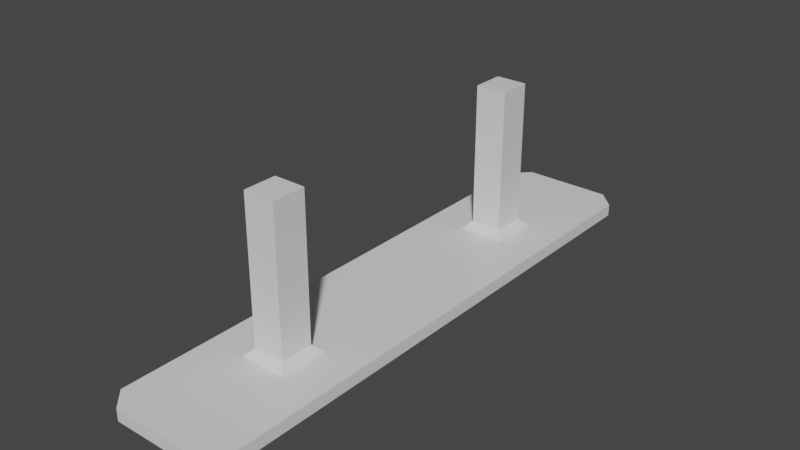 # Source: Lamp.blend  (saved by Blender 2.91.10; exported with 4.5.12 LTS)
import bpy
from mathutils import Matrix  # noqa: F401  (used for matrix-valued properties, if any)

bpy.ops.wm.read_factory_settings(use_empty=True)
scene = bpy.context.scene
scene.name = 'Scene'

# ---- collections
col_collection = bpy.data.collections.new('Collection'); scene.collection.children.link(col_collection)

# ---- materials (node trees are filled in below, after node groups)
mat_material = bpy.data.materials.new('Material')
mat_material.alpha_threshold = 0.0
mat_material.use_transparent_shadow = False
mat_material.line_color = (0.0, 0.0, 0.0, 1.0)

# ---- material node trees
mat_material.use_nodes = True; mat_material.node_tree.nodes.clear()
_N = mat_material.node_tree.nodes; _L = mat_material.node_tree.links
n0 = _N.new('ShaderNodeOutputMaterial'); n0.name = 'Material Output'; n0.location = (300, 300)
n1 = _N.new('ShaderNodeBsdfPrincipled'); n1.name = 'Principled BSDF'; n1.location = (10, 300)
n1.distribution = 'GGX'
n1.subsurface_method = 'BURLEY'
n1.inputs[2].default_value = 0.4
n1.inputs[3].default_value = 1.45
n1.inputs[27].default_value = (0.0, 0.0, 0.0, 1.0)
n1.inputs[28].default_value = 1.0
_L.new(n1.outputs[0], n0.inputs[0])
n0.is_active_output = True

# ---- world
world_world = bpy.data.worlds.new('World'); scene.world = world_world
world_world.use_nodes = True; world_world.node_tree.nodes.clear()
_N = world_world.node_tree.nodes; _L = world_world.node_tree.links
n0 = _N.new('ShaderNodeOutputWorld'); n0.name = 'World Output'; n0.location = (300, 300)
n1 = _N.new('ShaderNodeBackground'); n1.name = 'Background'; n1.location = (10, 300)
n1.inputs[0].default_value = (0.05088, 0.05088, 0.05088, 1.0)
_L.new(n1.outputs[0], n0.inputs[0])
n0.is_active_output = True
world_world.color = (0.05088, 0.05088, 0.05088)
world_world.use_sun_shadow = False
world_world.sun_shadow_jitter_overblur = 0.0

# ---- meshes
me_cube = bpy.data.meshes.new('Cube')
me_cube.from_pydata([(1.396, 5.844, -0.433), (1.057, 6.182, -0.433), (1.057, 5.844, -1.0), (1.057, 6.182, -0.6615), (1.396, 5.844, -0.6615), (1.057, -4.604, -0.433), (1.396, -4.265, -0.433), (1.396, -4.265, -0.6615), (1.057, -4.604, -0.6615), (1.057, -4.265, -1.0), (-0.6615, 6.182, -0.433), (-1.0, 5.844, -0.433), (-1.0, 5.844, -0.6615), (-0.6615, 6.182, -0.6615), (-0.6615, 5.844, -1.0), (-1.0, -4.265, -0.433), (-0.6615, -4.604, -0.433), (-0.6615, -4.265, -1.0), (-0.6615, -4.604, -0.6615), (-1.0, -4.265, -0.6615), (-0.6615, 0.7891, -1.0), (-1.0, 0.7891, -0.6615), (1.057, 0.7891, -1.0), (1.396, 0.7891, -0.6615), (1.396, 0.7891, -0.433), (-1.0, 0.7891, -0.433), (-1.0, 3.316, -0.6615), (1.057, 3.316, -1.0), (-0.6615, 3.316, -1.0), (1.396, 3.316, -0.6615), (1.396, 3.316, -0.433), (-1.0, 3.316, -0.433), (-0.6615, -1.738, -1.0), (1.396, -1.738, -0.6615), (1.396, -1.738, -0.433), (-1.0, -1.738, -0.433), (-1.0, -1.738, -0.6615), (1.057, -1.738, -1.0), (-0.6615, -3.002, -1.0), (1.396, -3.002, -0.6615), (1.396, -3.002, -0.433), (-1.0, -3.002, -0.433), (-1.0, -3.002, -0.6615), (1.057, -3.002, -1.0), (-1.0, 4.58, -0.6615), (1.057, 4.58, -1.0), (-0.6615, 4.58, -1.0), (1.396, 4.58, -0.6615), (1.396, 4.58, -0.433), (-1.0, 4.58, -0.433), (-0.6615, 3.948, -1.0), (1.396, 3.948, -0.6615), (1.396, 3.948, -0.433), (-1.0, 3.948, -0.433), (-1.0, 3.948, -0.6615), (1.057, 3.948, -1.0), (-1.0, -2.37, -0.6615), (1.057, -2.37, -1.0), (-0.6615, -2.37, -1.0), (1.396, -2.37, -0.6615), (1.396, -2.37, -0.433), (-1.0, -2.37, -0.433), (0.1978, 0.7891, -0.433), (0.1978, -3.002, -0.433), (0.1978, 4.58, -0.433), (0.7968, 0.7891, -0.433), (0.7968, 3.316, -0.433), (0.7968, -1.738, -0.433), (0.7968, -3.002, -0.433), (0.7968, 4.58, -0.433), (0.7968, 3.948, -0.433), (0.7968, -2.37, -0.433), (-0.4011, 0.7891, -0.433), (-0.4011, 3.316, -0.433), (-0.4011, -1.738, -0.433), (-0.4011, -3.002, -0.433), (-0.4011, 4.58, -0.433), (-0.4011, 3.948, -0.433), (-0.4011, -2.37, -0.433), (-0.1016, 0.7891, -0.433), (-0.1016, -3.002, -0.433), (-0.1016, 4.58, -0.433), (0.4973, 0.7891, -0.433), (0.4973, -3.002, -0.433), (0.4973, 4.58, -0.433), (-0.1016, 3.316, 2.432), (0.1978, 3.316, 2.432), (-0.1016, -1.738, 2.432), (0.1978, -1.738, 2.432), (-0.1016, 3.948, 2.432), (0.1978, 3.948, 2.432), (-0.1016, -2.37, 2.432), (0.1978, -2.37, 2.432), (0.4973, 3.316, 2.432), (0.4973, -1.738, 2.432), (0.4973, 3.948, 2.432), (0.4973, -2.37, 2.432), (-0.1016, 3.316, 0.9996), (0.1978, 3.316, 0.9996), (-0.1016, 3.948, 0.9996), (0.1978, 3.948, 0.9996), (0.4973, 3.316, 0.9996), (0.4973, 3.948, 0.9996), (-0.1016, 3.316, 0.2833), (0.1978, 3.948, 0.2833), (0.1978, 3.316, 0.2833), (-0.1016, 3.948, 0.2833), (0.4973, 3.316, 0.2833), (0.4973, 3.948, 0.2833), (-0.1016, 3.316, -0.07485), (0.1978, 3.948, -0.07485), (0.1978, 3.316, -0.07485), (-0.1016, 3.948, -0.07485), (0.4973, 3.316, -0.07485), (0.4973, 3.948, -0.07485), (-0.1016, -1.738, 0.9996), (0.1978, -1.738, 0.9996), (0.1978, -2.37, 0.9996), (-0.1016, -2.37, 0.9996), (0.4973, -1.738, 0.9996), (0.4973, -2.37, 0.9996), (0.1978, -1.738, 0.2833), (-0.1016, -2.37, 0.2833), (0.4973, -2.37, 0.2833), (-0.1016, -1.738, 0.2833), (0.1978, -2.37, 0.2833), (0.4973, -1.738, 0.2833), (0.1978, -1.738, -0.07485), (-0.1016, -2.37, -0.07485), (0.4973, -2.37, -0.07485), (-0.1016, -1.738, -0.07485), (0.1978, -2.37, -0.07485), (0.4973, -1.738, -0.07485), (0.1978, -1.738, -0.2539), (-0.1016, -2.37, -0.2539), (0.4973, -2.37, -0.2539), (-0.1016, -1.738, -0.2539), (0.1978, -2.37, -0.2539), (0.4973, -1.738, -0.2539), (-0.1016, 3.316, -0.2539), (0.1978, 3.948, -0.2539), (0.1978, 3.316, -0.2539), (-0.1016, 3.948, -0.2539), (0.4973, 3.316, -0.2539), (0.4973, 3.948, -0.2539), (0.1978, 3.17, -0.433), (0.1978, 3.316, -0.2866), (0.1978, -1.738, -0.2866), (0.1978, -1.592, -0.433), (0.1978, 3.948, -0.2866), (0.1978, 4.095, -0.433), (0.1978, -2.516, -0.433), (0.1978, -2.37, -0.2866), (-0.1016, 3.316, -0.2866), (-0.2481, 3.17, -0.433), (-0.2481, -1.592, -0.433), (-0.1016, -1.738, -0.2866), (-0.2481, 4.095, -0.433), (-0.1016, 3.948, -0.2866), (-0.1016, -2.37, -0.2866), (-0.2481, -2.516, -0.433), (0.6437, 3.17, -0.433), (0.4973, 3.316, -0.2866), (0.4973, -1.738, -0.2866), (0.6437, -1.592, -0.433), (0.4973, 3.948, -0.2866), (0.6437, 4.095, -0.433), (0.6437, -2.516, -0.433), (0.4973, -2.37, -0.2866), (0.1978, 5.844, -1.0), (0.1978, 6.182, -0.6615), (0.1978, -4.265, -1.0), (0.1978, -4.604, -0.6615), (0.1978, 6.182, -0.433), (0.1978, -4.604, -0.433), (0.1978, 0.7891, -1.0), (0.6275, 6.182, -0.6615), (0.6275, -4.265, -1.0), (0.6275, 6.182, -0.433), (0.6275, -4.604, -0.433), (0.6275, 5.844, -1.0), (0.6275, -4.604, -0.6615), (0.6275, 0.7891, -1.0), (-0.2318, 5.844, -1.0), (-0.2318, -4.604, -0.6615), (-0.2318, 0.7891, -1.0), (-0.2318, 6.182, -0.6615), (-0.2318, -4.265, -1.0), (-0.2318, 6.182, -0.433), (-0.2318, -4.604, -0.433), (-1.0, 5.212, -0.6615), (1.057, 5.212, -1.0), (-0.6615, 5.212, -1.0), (1.396, 5.212, -0.6615), (1.396, 5.212, -0.433), (-1.0, 5.212, -0.433), (-0.6615, -3.634, -1.0), (1.396, -3.634, -0.6615), (1.396, -3.634, -0.433), (-1.0, -3.634, -0.433), (-1.0, -3.634, -0.6615), (1.057, -3.634, -1.0), (-0.6615, -3.95, -1.0), (1.396, -3.95, -0.6615), (1.396, -3.95, -0.433), (-1.0, -3.95, -0.433), (0.1978, -3.95, -1.0), (0.6275, -3.95, -1.0), (-0.2318, -3.95, -1.0), (-1.0, -3.95, -0.6615), (1.057, -3.95, -1.0), (-1.0, 5.528, -0.6615), (1.057, 5.528, -1.0), (-0.6615, 5.528, -1.0), (1.396, 5.528, -0.6615), (1.396, 5.528, -0.433), (-1.0, 5.528, -0.433), (0.1978, 5.528, -1.0), (0.6275, 5.528, -1.0), (-0.2318, 5.528, -1.0), (0.8424, 6.182, -0.6615), (0.8424, -4.265, -1.0), (0.8424, 6.182, -0.433), (0.8424, -4.604, -0.433), (0.8424, 5.844, -1.0), (0.8424, -4.604, -0.6615), (0.8424, 0.7891, -1.0), (0.8424, 3.316, -1.0), (0.8424, -1.738, -1.0), (0.8424, -3.002, -1.0), (0.8424, 4.58, -1.0), (0.8424, 3.948, -1.0), (0.8424, -2.37, -1.0), (0.8424, 5.212, -1.0), (0.8424, -3.634, -1.0), (0.8424, -3.95, -1.0), (0.8424, 5.528, -1.0), (-0.4467, 5.844, -1.0), (-0.4467, -4.604, -0.6615), (-0.4467, 0.7891, -1.0), (-0.4467, 3.316, -1.0), (-0.4467, -1.738, -1.0), (-0.4467, -3.002, -1.0), (-0.4467, 4.58, -1.0), (-0.4467, 3.948, -1.0), (-0.4467, -2.37, -1.0), (-0.4467, 6.182, -0.6615), (-0.4467, -4.265, -1.0), (-0.4467, 6.182, -0.433), (-0.4467, -4.604, -0.433), (-0.4467, 5.212, -1.0), (-0.4467, -3.634, -1.0), (-0.4467, -3.95, -1.0), (-0.4467, 5.528, -1.0), (-1.0, -0.4745, -0.6615), (1.057, -0.4745, -1.0), (-0.6615, -0.4745, -1.0), (1.396, -0.4745, -0.6615), (1.396, -0.4745, -0.433), (-1.0, -0.4745, -0.433), (0.7968, -0.4745, -0.433), (-0.4011, -0.4745, -0.433), (0.1978, -0.4013, -0.433), (-0.1748, -0.4013, -0.433), (0.5705, -0.4013, -0.433), (0.8424, -0.4745, -1.0), (-0.4467, -0.4745, -1.0), (-0.6615, 2.053, -1.0), (1.396, 2.053, -0.6615), (1.396, 2.053, -0.433), (-1.0, 2.053, -0.433), (-1.0, 2.053, -0.6615), (1.057, 2.053, -1.0), (0.7968, 2.053, -0.433), (-0.4011, 2.053, -0.433), (0.1978, 1.98, -0.433), (-0.1748, 1.98, -0.433), (0.5705, 1.98, -0.433), (0.8424, 2.053, -1.0), (-0.4467, 2.053, -1.0), (-0.6615, 1.421, -1.0), (1.396, 1.421, -0.6615), (1.396, 1.421, -0.433), (-1.0, 1.421, -0.433), (0.7968, 1.421, -0.433), (-0.4011, 1.421, -0.433), (-0.1382, 1.384, -0.433), (0.8424, 1.421, -1.0), (-0.4467, 1.421, -1.0), (-1.0, 1.421, -0.6615), (1.057, 1.421, -1.0), (0.1978, 1.384, -0.433), (0.5339, 1.384, -0.433), (-1.0, 0.1573, -0.6615), (1.057, 0.1573, -1.0), (0.1978, 0.1939, -0.433), (0.5339, 0.1939, -0.433), (-0.6615, 0.1573, -1.0), (1.396, 0.1573, -0.6615), (1.396, 0.1573, -0.433), (-1.0, 0.1573, -0.433), (0.7968, 0.1573, -0.433), (-0.4011, 0.1573, -0.433), (-0.1382, 0.1939, -0.433), (0.1978, 0.1573, -1.0), (0.6275, 0.1573, -1.0), (-0.2318, 0.1573, -1.0), (0.8424, 0.1573, -1.0), (-0.4467, 0.1573, -1.0), (-1.0, 0.4732, -0.6615), (1.057, 0.4732, -1.0), (0.1978, 0.4915, -0.433), (0.5156, 0.4915, -0.433), (-0.6615, 0.4732, -1.0), (1.396, 0.4732, -0.6615), (1.396, 0.4732, -0.433), (-1.0, 0.4732, -0.433), (0.7968, 0.4732, -0.433), (-0.4011, 0.4732, -0.433), (-0.1199, 0.4915, -0.433), (0.1978, 0.4732, -1.0), (0.6275, 0.4732, -1.0), (-0.2318, 0.4732, -1.0), (0.8424, 0.4732, -1.0), (-0.4467, 0.4732, -1.0), (-0.6615, 1.105, -1.0), (1.396, 1.105, -0.6615), (1.396, 1.105, -0.433), (-1.0, 1.105, -0.433), (0.7968, 1.105, -0.433), (-0.4011, 1.105, -0.433), (-0.1199, 1.087, -0.433), (0.8424, 1.105, -1.0), (-0.4467, 1.105, -1.0), (-1.0, 1.105, -0.6615), (1.057, 1.105, -1.0), (0.1978, 1.087, -0.433), (0.5156, 1.087, -0.433), (0.6275, 0.7891, -0.8388), (0.1978, 0.7891, -0.8388), (0.6275, 3.316, -0.8388), (0.1978, 3.316, -0.8388), (0.6275, -1.738, -0.8388), (0.1978, -1.738, -0.8388), (0.6275, -3.002, -0.8388), (0.1978, -3.002, -0.8388), (0.6275, 4.58, -0.8388), (0.1978, 4.58, -0.8388), (0.6275, 3.948, -0.8388), (0.1978, 3.948, -0.8388), (0.6275, -2.37, -0.8388), (0.1978, -2.37, -0.8388), (0.1978, 5.212, -0.8388), (0.1978, -0.4745, -0.8388), (0.1978, 1.105, -0.8388), (0.8424, 0.7891, -0.8388), (0.8424, 3.316, -0.8388), (0.8424, -1.738, -0.8388), (0.8424, -3.002, -0.8388), (0.8424, 4.58, -0.8388), (0.8424, 3.948, -0.8388), (0.8424, -2.37, -0.8388), (0.6275, 5.212, -0.8388), (0.6275, -0.4745, -0.8388), (0.6275, 1.105, -0.8388), (-0.2318, 0.7891, -0.8388), (-0.2318, 3.316, -0.8388), (-0.2318, -1.738, -0.8388), (-0.2318, -3.002, -0.8388), (-0.2318, 4.58, -0.8388), (-0.2318, 3.948, -0.8388), (-0.2318, -2.37, -0.8388), (-0.2318, 1.105, -0.8388), (-0.2318, -0.4745, -0.8388), (-0.2318, 5.212, -0.8388), (0.1978, 5.528, -0.8388), (0.6275, 5.528, -0.8388), (-0.2318, 5.528, -0.8388), (0.8424, 5.212, -0.8388), (0.1978, -3.634, -0.8388), (0.6275, -3.634, -0.8388), (-0.2318, -3.634, -0.8388), (0.8424, -3.634, -0.8388), (0.1978, -3.95, -0.8388), (0.6275, -3.95, -0.8388), (-0.2318, -3.95, -0.8388), (0.8424, -3.95, -0.8388), (0.8424, 5.528, -0.8388), (0.8424, -0.4745, -0.8388), (0.8424, 1.105, -0.8388), (-0.4467, 0.7891, -0.8388), (-0.4467, 3.316, -0.8388), (-0.4467, -1.738, -0.8388), (-0.4467, -3.002, -0.8388), (-0.4467, 4.58, -0.8388), (-0.4467, 3.948, -0.8388), (-0.4467, -2.37, -0.8388), (-0.4467, 5.212, -0.8388), (-0.4467, -3.634, -0.8388), (-0.4467, -3.95, -0.8388), (-0.4467, 5.528, -0.8388), (-0.4467, -0.4745, -0.8388), (-0.4467, 1.105, -0.8388), (0.1978, 0.1573, -0.8388), (0.6275, 0.1573, -0.8388), (-0.2318, 0.1573, -0.8388), (0.8424, 0.1573, -0.8388), (-0.4467, 0.1573, -0.8388), (0.1978, 2.053, -0.8388), (0.6275, 2.053, -0.8388), (-0.2318, 2.053, -0.8388), (0.8424, 2.053, -0.8388), (-0.4467, 2.053, -0.8388), (0.1978, 1.421, -0.8388), (0.6275, 1.421, -0.8388), (-0.2318, 1.421, -0.8388), (0.8424, 1.421, -0.8388), (-0.4467, 1.421, -0.8388)], [], [(235, 210, 9, 221), (211, 216, 11, 12), (238, 249, 16, 18), (204, 205, 15, 16, 249, 189, 174, 179, 223, 5, 6), (203, 204, 6, 7), (2, 3, 4), (7, 8, 9), (12, 13, 14), (17, 18, 19), (202, 17, 19, 209), (237, 14, 13, 246), (0, 4, 3, 1), (18, 16, 15, 19), (5, 8, 7, 6), (10, 13, 12, 11), (221, 9, 8, 225), (212, 2, 4, 214), (220, 222, 1, 3), (310, 22, 23, 314), (325, 20, 21, 334), (326, 327, 24, 23), (330, 328, 25, 72), (309, 316, 25, 21), (332, 335, 22, 226), (231, 55, 27, 227), (77, 53, 31, 73), (51, 52, 30, 29), (50, 28, 26, 54), (272, 27, 29, 268), (271, 270, 31, 26), (56, 61, 35, 36), (57, 37, 33, 59), (256, 32, 36, 254), (257, 258, 34, 33), (261, 259, 35, 74), (265, 255, 37, 228), (201, 43, 39, 197), (200, 199, 41, 42), (58, 38, 42, 56), (59, 60, 40, 39), (78, 61, 41, 75), (232, 57, 43, 229), (192, 46, 44, 190), (193, 194, 48, 47), (194, 195, 49, 76, 81, 64, 84, 69, 48), (233, 191, 45, 230), (55, 45, 47, 51), (54, 53, 49, 44), (26, 31, 53, 54), (27, 55, 51, 29), (46, 50, 54, 44), (47, 48, 52, 51), (76, 49, 53, 77), (230, 45, 55, 231), (228, 37, 57, 232), (74, 35, 61, 78), (33, 34, 60, 59), (32, 58, 56, 36), (43, 57, 59, 39), (42, 41, 61, 56), (116, 115, 87, 88), (165, 149, 140, 144), (152, 168, 135, 137), (163, 147, 133, 138), (98, 101, 93, 86), (146, 162, 143, 141), (327, 329, 65, 24), (52, 70, 66, 30), (258, 260, 67, 34), (60, 71, 68, 40), (48, 69, 70, 52), (34, 67, 71, 60), (81, 76, 77, 157), (160, 78, 75, 80), (70, 166, 161, 66), (156, 159, 134, 136), (263, 261, 74, 155), (157, 77, 73, 154), (337, 336, 62, 82), (100, 99, 89, 90), (264, 262, 148, 164), (167, 151, 63, 83), (84, 64, 150, 166), (97, 98, 86, 85), (162, 165, 144, 143), (329, 337, 82, 65), (69, 84, 166, 70), (71, 167, 83, 68), (168, 163, 138, 135), (94, 88, 92, 96), (95, 90, 86, 93), (90, 89, 85, 86), (88, 87, 91, 92), (101, 102, 95, 93), (102, 100, 90, 95), (118, 117, 92, 91), (120, 119, 94, 96), (99, 97, 85, 89), (119, 116, 88, 94), (115, 118, 91, 87), (117, 120, 96, 92), (106, 103, 97, 99), (108, 104, 100, 102), (107, 108, 102, 101), (103, 105, 98, 97), (104, 106, 99, 100), (105, 107, 101, 98), (111, 113, 107, 105), (110, 112, 106, 104), (109, 111, 105, 103), (113, 114, 108, 107), (114, 110, 104, 108), (112, 109, 103, 106), (142, 139, 109, 112), (144, 140, 110, 114), (143, 144, 114, 113), (139, 141, 111, 109), (140, 142, 112, 110), (141, 143, 113, 111), (125, 123, 120, 117), (124, 122, 118, 115), (126, 121, 116, 119), (123, 126, 119, 120), (122, 125, 117, 118), (121, 124, 115, 116), (127, 130, 124, 121), (128, 131, 125, 122), (129, 132, 126, 123), (132, 127, 121, 126), (130, 128, 122, 124), (131, 129, 123, 125), (137, 135, 129, 131), (136, 134, 128, 130), (138, 133, 127, 132), (135, 138, 132, 129), (134, 137, 131, 128), (133, 136, 130, 127), (262, 263, 155, 148), (151, 160, 80, 63), (260, 264, 164, 67), (149, 158, 142, 140), (155, 74, 78, 160), (158, 153, 139, 142), (147, 156, 136, 133), (64, 81, 157, 150), (336, 331, 79, 62), (67, 164, 167, 71), (159, 152, 137, 134), (331, 330, 72, 79), (154, 145, 146, 153), (156, 147, 148, 155), (158, 149, 150, 157), (160, 151, 152, 159), (157, 154, 153, 158), (155, 160, 159, 156), (145, 161, 162, 146), (147, 163, 164, 148), (149, 165, 166, 150), (151, 167, 168, 152), (165, 162, 161, 166), (163, 168, 167, 164), (153, 146, 141, 139), (186, 188, 173, 170), (187, 171, 172, 184), (180, 169, 170, 176), (181, 179, 174, 172), (208, 206, 171, 187), (225, 223, 179, 181), (224, 180, 176, 220), (242, 245, 396, 393), (207, 206, 383, 384), (170, 173, 178, 176), (171, 177, 181, 172), (206, 207, 177, 171), (252, 208, 187, 247), (247, 187, 184, 238), (246, 248, 188, 186), (243, 250, 397, 394), (305, 307, 406, 404), (332, 226, 355, 389), (244, 243, 394, 395), (308, 306, 405, 407), (231, 227, 356, 360), (266, 308, 407, 401), (169, 183, 186, 170), (172, 174, 189, 184), (245, 241, 392, 396), (304, 305, 404, 403), (265, 228, 357, 388), (236, 212, 191, 233), (215, 216, 195, 194), (214, 215, 194, 193), (213, 192, 190, 211), (45, 191, 193, 47), (44, 49, 195, 190), (307, 265, 388, 406), (250, 253, 400, 397), (306, 304, 403, 405), (209, 205, 199, 200), (210, 201, 197, 203), (38, 196, 200, 42), (39, 40, 198, 197), (40, 68, 83, 63, 80, 75, 41, 199, 198), (229, 43, 201, 234), (9, 210, 203, 7), (19, 15, 205, 209), (232, 229, 358, 361), (175, 185, 365, 339), (251, 242, 393, 398), (196, 202, 209, 200), (197, 198, 204, 203), (198, 199, 205, 204), (234, 201, 210, 235), (14, 213, 211, 12), (4, 0, 215, 214), (0, 1, 222, 178, 173, 188, 248, 10, 11, 216, 215), (224, 2, 212, 236), (183, 169, 217, 219), (169, 180, 218, 217), (237, 183, 219, 253), (191, 212, 214, 193), (190, 195, 216, 211), (180, 224, 236, 218), (233, 230, 359, 378), (252, 251, 398, 399), (230, 231, 360, 359), (2, 224, 220, 3), (8, 5, 223, 225), (228, 232, 361, 357), (217, 218, 376, 375), (333, 288, 417, 402), (253, 219, 377, 400), (219, 217, 375, 377), (185, 239, 390, 365), (287, 332, 389, 416), (176, 178, 222, 220), (177, 221, 225, 181), (207, 235, 221, 177), (14, 237, 253, 213), (196, 251, 252, 202), (38, 242, 251, 196), (213, 253, 250, 192), (32, 241, 245, 58), (46, 243, 244, 50), (192, 250, 243, 46), (58, 245, 242, 38), (256, 266, 241, 32), (50, 244, 240, 28), (325, 333, 239, 20), (13, 10, 248, 246), (17, 247, 238, 18), (202, 252, 247, 17), (183, 237, 246, 186), (184, 189, 249, 238), (297, 308, 266, 256), (235, 207, 384, 386), (208, 252, 399, 385), (218, 236, 387, 376), (288, 279, 412, 417), (301, 296, 264, 260), (295, 303, 263, 262), (296, 295, 262, 264), (303, 302, 261, 263), (299, 301, 260, 258), (307, 294, 255, 265), (302, 300, 259, 261), (298, 299, 258, 257), (297, 256, 254, 293), (36, 35, 259, 254), (37, 255, 257, 33), (28, 240, 279, 267), (236, 233, 378, 387), (182, 175, 339, 338), (239, 333, 402, 390), (278, 287, 416, 411), (154, 73, 274, 276), (145, 154, 276, 275), (66, 161, 277, 273), (161, 145, 275, 277), (30, 66, 273, 269), (289, 283, 270, 271), (290, 272, 268, 281), (227, 27, 272, 278), (73, 31, 270, 274), (29, 30, 269, 268), (28, 267, 271, 26), (335, 290, 281, 326), (334, 328, 283, 289), (267, 279, 288, 280), (279, 240, 391, 412), (229, 234, 382, 358), (240, 244, 395, 391), (227, 278, 411, 356), (276, 274, 285, 286), (275, 276, 286, 291), (273, 277, 292, 284), (277, 275, 291, 292), (269, 273, 284, 282), (278, 272, 290, 287), (274, 270, 283, 285), (268, 269, 282, 281), (267, 280, 289, 271), (313, 297, 293, 309), (314, 315, 299, 298), (318, 316, 300, 302), (323, 310, 294, 307), (315, 317, 301, 299), (319, 318, 302, 303), (312, 311, 295, 296), (311, 319, 303, 295), (317, 312, 296, 301), (322, 320, 304, 306), (320, 321, 305, 304), (324, 322, 306, 308), (321, 323, 307, 305), (313, 324, 308, 297), (254, 259, 300, 293), (255, 294, 298, 257), (20, 239, 324, 313), (182, 226, 323, 321), (239, 185, 322, 324), (175, 182, 321, 320), (185, 175, 320, 322), (65, 82, 312, 317), (62, 79, 319, 311), (82, 62, 311, 312), (79, 72, 318, 319), (24, 65, 317, 315), (226, 22, 310, 323), (72, 25, 316, 318), (23, 24, 315, 314), (20, 313, 309, 21), (293, 300, 316, 309), (294, 310, 314, 298), (21, 25, 328, 334), (22, 335, 326, 23), (280, 288, 333, 325), (226, 182, 338, 355), (234, 235, 386, 382), (241, 266, 401, 392), (206, 208, 385, 383), (286, 285, 330, 331), (291, 286, 331, 336), (284, 292, 337, 329), (292, 291, 336, 337), (282, 284, 329, 327), (287, 290, 335, 332), (285, 283, 328, 330), (281, 282, 327, 326), (280, 325, 334, 289), (367, 343, 351, 371), (369, 347, 349, 370), (374, 352, 347, 369), (371, 351, 345, 368), (373, 353, 343, 367), (370, 349, 341, 366), (372, 354, 339, 365), (343, 342, 350, 351), (347, 346, 348, 349), (352, 362, 346, 347), (351, 350, 344, 345), (353, 363, 342, 343), (349, 348, 340, 341), (354, 364, 338, 339), (402, 372, 365, 390), (395, 370, 366, 391), (401, 373, 367, 392), (396, 371, 368, 393), (397, 374, 369, 394), (394, 369, 370, 395), (392, 367, 371, 396), (400, 377, 374, 397), (375, 376, 362, 352), (377, 375, 352, 374), (393, 368, 381, 398), (345, 344, 380, 379), (368, 345, 379, 381), (398, 381, 385, 399), (379, 380, 384, 383), (381, 379, 383, 385), (380, 382, 386, 384), (344, 358, 382, 380), (376, 387, 378, 362), (342, 357, 361, 350), (346, 359, 360, 348), (362, 378, 359, 346), (350, 361, 358, 344), (363, 388, 357, 342), (348, 360, 356, 340), (364, 389, 355, 338), (404, 406, 388, 363), (407, 405, 373, 401), (403, 404, 363, 353), (405, 403, 353, 373), (340, 356, 411, 409), (391, 366, 410, 412), (341, 340, 409, 408), (366, 341, 408, 410), (409, 411, 416, 414), (412, 410, 415, 417), (408, 409, 414, 413), (410, 408, 413, 415), (414, 416, 389, 364), (417, 415, 372, 402), (413, 414, 364, 354), (415, 413, 354, 372)])
_uv = me_cube.uv_layers.new(name='UVMap')
_uv.uv.foreach_set('vector', [0.3173, 0.7348, 0.3397, 0.7348, 0.3397, 0.7422, 0.3173, 0.7422, 0.5242, 0.2348, 0.625, 0.2348, 0.625, 0.2422, 0.5242, 0.2422, 0.5242, 0.9423, 0.625, 0.9423, 0.625, 0.9647, 0.5242, 0.9647, 0.625, 0.7348, 0.875, 0.7348, 0.875, 0.7422, 0.8397, 0.75, 0.8173, 0.75, 0.7948, 0.75, 0.75, 0.75, 0.7052, 0.75, 0.6827, 0.75, 0.6603, 0.75, 0.625, 0.7422, 0.5242, 0.7348, 0.625, 0.7348, 0.625, 0.7422, 0.5242, 0.7422, 0.375, 0.4647, 0.375, 0.4647, 0.5242, 0.5, 0.5242, 0.75, 0.375, 0.7853, 0.375, 0.7853, 0.5242, 0.2422, 0.5242, 0.25, 0.375, 0.2422, 0.375, 0.007845, 0.5242, 0.0, 0.375, 0.007845, 0.1603, 0.7348, 0.1603, 0.7422, 0.125, 0.7422, 0.125, 0.7348, 0.1827, 0.5078, 0.1603, 0.5078, 0.1603, 0.5, 0.1827, 0.5, 0.625, 0.5078, 0.5242, 0.5078, 0.5242, 0.4647, 0.625, 0.4647, 0.5242, 0.0, 0.625, 0.0, 0.625, 0.007845, 0.5242, 0.007845, 0.625, 0.7853, 0.5242, 0.7853, 0.5242, 0.7422, 0.625, 0.7422, 0.625, 0.2853, 0.5242, 0.2853, 0.5242, 0.2422, 0.625, 0.2422, 0.3173, 0.7422, 0.3397, 0.7422, 0.3397, 0.75, 0.3173, 0.75, 0.3397, 0.5152, 0.3397, 0.5078, 0.5242, 0.5078, 0.5242, 0.5152, 0.5242, 0.4423, 0.625, 0.4423, 0.625, 0.4647, 0.5242, 0.4647, 0.3397, 0.6323, 0.3397, 0.625, 0.5242, 0.625, 0.5242, 0.6323, 0.1603, 0.6177, 0.1603, 0.625, 0.125, 0.625, 0.125, 0.6177, 0.5242, 0.6177, 0.625, 0.6177, 0.625, 0.625, 0.5242, 0.625, 0.8125, 0.6177, 0.875, 0.6177, 0.875, 0.625, 0.8125, 0.625, 0.5242, 0.1177, 0.625, 0.1177, 0.625, 0.125, 0.5242, 0.125, 0.3173, 0.6177, 0.3397, 0.6177, 0.3397, 0.625, 0.3173, 0.625, 0.3173, 0.5518, 0.3397, 0.5518, 0.3397, 0.5664, 0.3173, 0.5664, 0.8125, 0.5518, 0.875, 0.5518, 0.875, 0.5664, 0.8125, 0.5664, 0.5242, 0.5518, 0.625, 0.5518, 0.625, 0.5664, 0.5242, 0.5664, 0.1603, 0.5518, 0.1603, 0.5664, 0.125, 0.5664, 0.125, 0.5518, 0.3397, 0.5957, 0.3397, 0.5664, 0.5242, 0.5664, 0.5242, 0.5957, 0.5242, 0.1543, 0.625, 0.1543, 0.625, 0.1836, 0.5242, 0.1836, 0.5242, 0.05178, 0.625, 0.05178, 0.625, 0.06642, 0.5242, 0.06642, 0.3397, 0.6982, 0.3397, 0.6836, 0.5242, 0.6836, 0.5242, 0.6982, 0.1603, 0.6543, 0.1603, 0.6836, 0.125, 0.6836, 0.125, 0.6543, 0.5242, 0.6543, 0.625, 0.6543, 0.625, 0.6836, 0.5242, 0.6836, 0.8125, 0.6543, 0.875, 0.6543, 0.875, 0.6836, 0.8125, 0.6836, 0.3173, 0.6543, 0.3397, 0.6543, 0.3397, 0.6836, 0.3173, 0.6836, 0.3397, 0.7275, 0.3397, 0.7129, 0.5242, 0.7129, 0.5242, 0.7275, 0.5242, 0.02249, 0.625, 0.02249, 0.625, 0.03713, 0.5242, 0.03713, 0.1603, 0.6982, 0.1603, 0.7129, 0.125, 0.7129, 0.125, 0.6982, 0.5242, 0.6982, 0.625, 0.6982, 0.625, 0.7129, 0.5242, 0.7129, 0.8125, 0.6982, 0.875, 0.6982, 0.875, 0.7129, 0.8125, 0.7129, 0.3173, 0.6982, 0.3397, 0.6982, 0.3397, 0.7129, 0.3173, 0.7129, 0.1603, 0.5225, 0.1603, 0.5371, 0.125, 0.5371, 0.125, 0.5225, 0.5242, 0.5225, 0.625, 0.5225, 0.625, 0.5371, 0.5242, 0.5371, 0.625, 0.5225, 0.875, 0.5225, 0.875, 0.5371, 0.8125, 0.5371, 0.7813, 0.5371, 0.75, 0.5371, 0.7188, 0.5371, 0.6875, 0.5371, 0.625, 0.5371, 0.3173, 0.5225, 0.3397, 0.5225, 0.3397, 0.5371, 0.3173, 0.5371, 0.3397, 0.5518, 0.3397, 0.5371, 0.5242, 0.5371, 0.5242, 0.5518, 0.5242, 0.1982, 0.625, 0.1982, 0.625, 0.2129, 0.5242, 0.2129, 0.5242, 0.1836, 0.625, 0.1836, 0.625, 0.1982, 0.5242, 0.1982, 0.3397, 0.5664, 0.3397, 0.5518, 0.5242, 0.5518, 0.5242, 0.5664, 0.1603, 0.5371, 0.1603, 0.5518, 0.125, 0.5518, 0.125, 0.5371, 0.5242, 0.5371, 0.625, 0.5371, 0.625, 0.5518, 0.5242, 0.5518, 0.8125, 0.5371, 0.875, 0.5371, 0.875, 0.5518, 0.8125, 0.5518, 0.3173, 0.5371, 0.3397, 0.5371, 0.3397, 0.5518, 0.3173, 0.5518, 0.3173, 0.6836, 0.3397, 0.6836, 0.3397, 0.6982, 0.3173, 0.6982, 0.8125, 0.6836, 0.875, 0.6836, 0.875, 0.6982, 0.8125, 0.6982, 0.5242, 0.6836, 0.625, 0.6836, 0.625, 0.6982, 0.5242, 0.6982, 0.1603, 0.6836, 0.1603, 0.6982, 0.125, 0.6982, 0.125, 0.6836, 0.3397, 0.7129, 0.3397, 0.6982, 0.5242, 0.6982, 0.5242, 0.7129, 0.5242, 0.03713, 0.625, 0.03713, 0.625, 0.05178, 0.5242, 0.05178, 0.75, 0.6836, 0.7812, 0.6836, 0.7812, 0.6836, 0.75, 0.6836, 0.7188, 0.5518, 0.75, 0.5518, 0.75, 0.5518, 0.7188, 0.5518, 0.75, 0.6982, 0.7188, 0.6982, 0.7188, 0.6982, 0.75, 0.6982, 0.7188, 0.6836, 0.75, 0.6836, 0.75, 0.6836, 0.7188, 0.6836, 0.75, 0.5664, 0.7188, 0.5664, 0.7188, 0.5664, 0.75, 0.5664, 0.75, 0.5664, 0.7188, 0.5664, 0.7188, 0.5664, 0.75, 0.5664, 0.625, 0.6177, 0.6875, 0.6177, 0.6875, 0.625, 0.625, 0.625, 0.625, 0.5518, 0.6875, 0.5518, 0.6875, 0.5664, 0.625, 0.5664, 0.625, 0.6543, 0.6875, 0.6543, 0.6875, 0.6836, 0.625, 0.6836, 0.625, 0.6982, 0.6875, 0.6982, 0.6875, 0.7129, 0.625, 0.7129, 0.625, 0.5371, 0.6875, 0.5371, 0.6875, 0.5518, 0.625, 0.5518, 0.625, 0.6836, 0.6875, 0.6836, 0.6875, 0.6982, 0.625, 0.6982, 0.7813, 0.5371, 0.8125, 0.5371, 0.8125, 0.5518, 0.7965, 0.5484, 0.7965, 0.7016, 0.8125, 0.6982, 0.8125, 0.7129, 0.7813, 0.7129, 0.6875, 0.5518, 0.7035, 0.5484, 0.7035, 0.5698, 0.6875, 0.5664, 0.7812, 0.6836, 0.7812, 0.6982, 0.7812, 0.6982, 0.7812, 0.6836, 0.7889, 0.6526, 0.8125, 0.6543, 0.8125, 0.6836, 0.7965, 0.6802, 0.7965, 0.5484, 0.8125, 0.5518, 0.8125, 0.5664, 0.7965, 0.5698, 0.7168, 0.6181, 0.75, 0.6181, 0.75, 0.625, 0.7188, 0.625, 0.75, 0.5518, 0.7812, 0.5518, 0.7812, 0.5518, 0.75, 0.5518, 0.7111, 0.6526, 0.75, 0.6526, 0.75, 0.6802, 0.7035, 0.6802, 0.7035, 0.7016, 0.75, 0.7016, 0.75, 0.7129, 0.7188, 0.7129, 0.7188, 0.5371, 0.75, 0.5371, 0.75, 0.5484, 0.7035, 0.5484, 0.7812, 0.5664, 0.75, 0.5664, 0.75, 0.5664, 0.7812, 0.5664, 0.7188, 0.5664, 0.7188, 0.5518, 0.7188, 0.5518, 0.7188, 0.5664, 0.6875, 0.6177, 0.7168, 0.6181, 0.7188, 0.625, 0.6875, 0.625, 0.6875, 0.5371, 0.7188, 0.5371, 0.7035, 0.5484, 0.6875, 0.5518, 0.6875, 0.6982, 0.7035, 0.7016, 0.7188, 0.7129, 0.6875, 0.7129, 0.7188, 0.6982, 0.7188, 0.6836, 0.7188, 0.6836, 0.7188, 0.6982, 0.7188, 0.6836, 0.75, 0.6836, 0.75, 0.6982, 0.7188, 0.6982, 0.7188, 0.5518, 0.75, 0.5518, 0.75, 0.5664, 0.7188, 0.5664, 0.75, 0.5518, 0.7812, 0.5518, 0.7812, 0.5664, 0.75, 0.5664, 0.75, 0.6836, 0.7812, 0.6836, 0.7812, 0.6982, 0.75, 0.6982, 0.7188, 0.5664, 0.7188, 0.5518, 0.7188, 0.5518, 0.7188, 0.5664, 0.7188, 0.5518, 0.75, 0.5518, 0.75, 0.5518, 0.7188, 0.5518, 0.7812, 0.6982, 0.75, 0.6982, 0.75, 0.6982, 0.7812, 0.6982, 0.7188, 0.6982, 0.7188, 0.6836, 0.7188, 0.6836, 0.7188, 0.6982, 0.7812, 0.5518, 0.7812, 0.5664, 0.7812, 0.5664, 0.7812, 0.5518, 0.7188, 0.6836, 0.75, 0.6836, 0.75, 0.6836, 0.7188, 0.6836, 0.7812, 0.6836, 0.7812, 0.6982, 0.7812, 0.6982, 0.7812, 0.6836, 0.75, 0.6982, 0.7188, 0.6982, 0.7188, 0.6982, 0.75, 0.6982, 0.7812, 0.5518, 0.7812, 0.5664, 0.7812, 0.5664, 0.7812, 0.5518, 0.7187, 0.5518, 0.75, 0.5518, 0.75, 0.5518, 0.7188, 0.5518, 0.7188, 0.5664, 0.7187, 0.5518, 0.7188, 0.5518, 0.7188, 0.5664, 0.7812, 0.5664, 0.75, 0.5664, 0.75, 0.5664, 0.7812, 0.5664, 0.75, 0.5518, 0.7812, 0.5518, 0.7812, 0.5518, 0.75, 0.5518, 0.75, 0.5664, 0.7188, 0.5664, 0.7188, 0.5664, 0.75, 0.5664, 0.75, 0.5664, 0.7188, 0.5664, 0.7188, 0.5664, 0.75, 0.5664, 0.75, 0.5518, 0.7813, 0.5518, 0.7812, 0.5518, 0.75, 0.5518, 0.7813, 0.5664, 0.75, 0.5664, 0.75, 0.5664, 0.7812, 0.5664, 0.7188, 0.5664, 0.7188, 0.5518, 0.7187, 0.5518, 0.7188, 0.5664, 0.7188, 0.5518, 0.75, 0.5518, 0.75, 0.5518, 0.7187, 0.5518, 0.7813, 0.5518, 0.7813, 0.5664, 0.7812, 0.5664, 0.7812, 0.5518, 0.7812, 0.5518, 0.7812, 0.5664, 0.7813, 0.5664, 0.7813, 0.5518, 0.7188, 0.5518, 0.75, 0.5518, 0.75, 0.5518, 0.7188, 0.5518, 0.7188, 0.5664, 0.7188, 0.5518, 0.7188, 0.5518, 0.7188, 0.5664, 0.7812, 0.5664, 0.75, 0.5664, 0.75, 0.5664, 0.7813, 0.5664, 0.75, 0.5518, 0.7812, 0.5518, 0.7813, 0.5518, 0.75, 0.5518, 0.75, 0.5664, 0.7188, 0.5664, 0.7188, 0.5664, 0.75, 0.5664, 0.75, 0.6982, 0.7188, 0.6982, 0.7188, 0.6982, 0.75, 0.6982, 0.7812, 0.6836, 0.7812, 0.6982, 0.7812, 0.6982, 0.7812, 0.6836, 0.7187, 0.6836, 0.75, 0.6836, 0.75, 0.6836, 0.7188, 0.6836, 0.7188, 0.6982, 0.7187, 0.6836, 0.7188, 0.6836, 0.7188, 0.6982, 0.7812, 0.6982, 0.75, 0.6982, 0.75, 0.6982, 0.7812, 0.6982, 0.75, 0.6836, 0.7812, 0.6836, 0.7812, 0.6836, 0.75, 0.6836, 0.75, 0.6836, 0.7813, 0.6836, 0.7812, 0.6836, 0.75, 0.6836, 0.7813, 0.6982, 0.75, 0.6982, 0.75, 0.6982, 0.7812, 0.6982, 0.7188, 0.6982, 0.7188, 0.6836, 0.7187, 0.6836, 0.7188, 0.6982, 0.7188, 0.6836, 0.75, 0.6836, 0.75, 0.6836, 0.7187, 0.6836, 0.7813, 0.6836, 0.7813, 0.6982, 0.7812, 0.6982, 0.7812, 0.6836, 0.75, 0.6982, 0.7188, 0.6982, 0.7188, 0.6982, 0.75, 0.6982, 0.75, 0.6982, 0.7188, 0.6982, 0.7188, 0.6982, 0.75, 0.6982, 0.7812, 0.6836, 0.7812, 0.6982, 0.7813, 0.6982, 0.7813, 0.6836, 0.7188, 0.6836, 0.75, 0.6836, 0.75, 0.6836, 0.7188, 0.6836, 0.7188, 0.6982, 0.7188, 0.6836, 0.7188, 0.6836, 0.7188, 0.6982, 0.7812, 0.6982, 0.75, 0.6982, 0.75, 0.6982, 0.7813, 0.6982, 0.75, 0.6836, 0.7812, 0.6836, 0.7813, 0.6836, 0.75, 0.6836, 0.75, 0.6526, 0.7889, 0.6526, 0.7965, 0.6802, 0.75, 0.6802, 0.75, 0.7016, 0.7965, 0.7016, 0.7813, 0.7129, 0.75, 0.7129, 0.6875, 0.6543, 0.7111, 0.6526, 0.7035, 0.6802, 0.6875, 0.6836, 0.75, 0.5518, 0.7812, 0.5518, 0.7812, 0.5518, 0.75, 0.5518, 0.7965, 0.6802, 0.8125, 0.6836, 0.8125, 0.6982, 0.7965, 0.7016, 0.7812, 0.5518, 0.7812, 0.5664, 0.7812, 0.5664, 0.7812, 0.5518, 0.75, 0.6836, 0.7812, 0.6836, 0.7812, 0.6836, 0.75, 0.6836, 0.75, 0.5371, 0.7813, 0.5371, 0.7965, 0.5484, 0.75, 0.5484, 0.75, 0.6181, 0.7832, 0.6181, 0.7812, 0.625, 0.75, 0.625, 0.6875, 0.6836, 0.7035, 0.6802, 0.7035, 0.7016, 0.6875, 0.6982, 0.7812, 0.6982, 0.75, 0.6982, 0.75, 0.6982, 0.7812, 0.6982, 0.7832, 0.6181, 0.8125, 0.6177, 0.8125, 0.625, 0.7812, 0.625, 0.7965, 0.5698, 0.75, 0.5698, 0.75, 0.5664, 0.7812, 0.5664, 0.7812, 0.6836, 0.75, 0.6836, 0.75, 0.6802, 0.7965, 0.6802, 0.7812, 0.5518, 0.75, 0.5518, 0.75, 0.5484, 0.7965, 0.5484, 0.7965, 0.7016, 0.75, 0.7016, 0.75, 0.6982, 0.7812, 0.6982, 0.7965, 0.5484, 0.7965, 0.5698, 0.7812, 0.5664, 0.7812, 0.5518, 0.7965, 0.6802, 0.7965, 0.7016, 0.7812, 0.6982, 0.7812, 0.6836, 0.75, 0.5698, 0.7035, 0.5698, 0.7188, 0.5664, 0.75, 0.5664, 0.75, 0.6836, 0.7188, 0.6836, 0.7035, 0.6802, 0.75, 0.6802, 0.75, 0.5518, 0.7188, 0.5518, 0.7035, 0.5484, 0.75, 0.5484, 0.75, 0.7016, 0.7035, 0.7016, 0.7188, 0.6982, 0.75, 0.6982, 0.7188, 0.5518, 0.7188, 0.5664, 0.7035, 0.5698, 0.7035, 0.5484, 0.7188, 0.6836, 0.7188, 0.6982, 0.7035, 0.7016, 0.7035, 0.6802, 0.7812, 0.5664, 0.75, 0.5664, 0.75, 0.5664, 0.7812, 0.5664, 0.5242, 0.3302, 0.625, 0.3302, 0.625, 0.375, 0.5242, 0.375, 0.2052, 0.7422, 0.25, 0.7422, 0.25, 0.75, 0.2052, 0.75, 0.2948, 0.5078, 0.25, 0.5078, 0.25, 0.5, 0.2948, 0.5, 0.5242, 0.8302, 0.625, 0.8302, 0.625, 0.875, 0.5242, 0.875, 0.2052, 0.7348, 0.25, 0.7348, 0.25, 0.7422, 0.2052, 0.7422, 0.5242, 0.8077, 0.625, 0.8077, 0.625, 0.8302, 0.5242, 0.8302, 0.3173, 0.5078, 0.2948, 0.5078, 0.2948, 0.5, 0.3173, 0.5, 0.1827, 0.7129, 0.1827, 0.6982, 0.1827, 0.6982, 0.1827, 0.7129, 0.2948, 0.7348, 0.25, 0.7348, 0.25, 0.7348, 0.2948, 0.7348, 0.5242, 0.375, 0.625, 0.375, 0.625, 0.4198, 0.5242, 0.4198, 0.25, 0.7422, 0.2948, 0.7422, 0.2948, 0.75, 0.25, 0.75, 0.25, 0.7348, 0.2948, 0.7348, 0.2948, 0.7422, 0.25, 0.7422, 0.1827, 0.7348, 0.2052, 0.7348, 0.2052, 0.7422, 0.1827, 0.7422, 0.1827, 0.7422, 0.2052, 0.7422, 0.2052, 0.75, 0.1827, 0.75, 0.5242, 0.3077, 0.625, 0.3077, 0.625, 0.3302, 0.5242, 0.3302, 0.1827, 0.5371, 0.1827, 0.5225, 0.1827, 0.5225, 0.1827, 0.5371, 0.2948, 0.6396, 0.3173, 0.6396, 0.3173, 0.6396, 0.2948, 0.6396, 0.3173, 0.6177, 0.3173, 0.625, 0.3173, 0.625, 0.3173, 0.6177, 0.1827, 0.5518, 0.1827, 0.5371, 0.1827, 0.5371, 0.1827, 0.5518, 0.1827, 0.6396, 0.2052, 0.6396, 0.2052, 0.6396, 0.1827, 0.6396, 0.3173, 0.5518, 0.3173, 0.5664, 0.3173, 0.5664, 0.3173, 0.5518, 0.1827, 0.6543, 0.1827, 0.6396, 0.1827, 0.6396, 0.1827, 0.6543, 0.25, 0.5078, 0.2052, 0.5078, 0.2052, 0.5, 0.25, 0.5, 0.5242, 0.875, 0.625, 0.875, 0.625, 0.9198, 0.5242, 0.9198, 0.1827, 0.6982, 0.1827, 0.6836, 0.1827, 0.6836, 0.1827, 0.6982, 0.25, 0.6396, 0.2948, 0.6396, 0.2948, 0.6396, 0.25, 0.6396, 0.3173, 0.6543, 0.3173, 0.6836, 0.3173, 0.6836, 0.3173, 0.6543, 0.3173, 0.5152, 0.3397, 0.5152, 0.3397, 0.5225, 0.3173, 0.5225, 0.625, 0.5152, 0.875, 0.5152, 0.875, 0.5225, 0.625, 0.5225, 0.5242, 0.5152, 0.625, 0.5152, 0.625, 0.5225, 0.5242, 0.5225, 0.1603, 0.5152, 0.1603, 0.5225, 0.125, 0.5225, 0.125, 0.5152, 0.3397, 0.5371, 0.3397, 0.5225, 0.5242, 0.5225, 0.5242, 0.5371, 0.5242, 0.2129, 0.625, 0.2129, 0.625, 0.2275, 0.5242, 0.2275, 0.3173, 0.6396, 0.3173, 0.6543, 0.3173, 0.6543, 0.3173, 0.6396, 0.1827, 0.5225, 0.1827, 0.5152, 0.1827, 0.5152, 0.1827, 0.5225, 0.2052, 0.6396, 0.25, 0.6396, 0.25, 0.6396, 0.2052, 0.6396, 0.5242, 0.01517, 0.625, 0.01517, 0.625, 0.02249, 0.5242, 0.02249, 0.3397, 0.7348, 0.3397, 0.7275, 0.5242, 0.7275, 0.5242, 0.7348, 0.1603, 0.7129, 0.1603, 0.7275, 0.125, 0.7275, 0.125, 0.7129, 0.5242, 0.7129, 0.625, 0.7129, 0.625, 0.7275, 0.5242, 0.7275, 0.625, 0.7129, 0.6875, 0.7129, 0.7188, 0.7129, 0.75, 0.7129, 0.7813, 0.7129, 0.8125, 0.7129, 0.875, 0.7129, 0.875, 0.7275, 0.625, 0.7275, 0.3173, 0.7129, 0.3397, 0.7129, 0.3397, 0.7275, 0.3173, 0.7275, 0.3397, 0.7422, 0.3397, 0.7348, 0.5242, 0.7348, 0.5242, 0.7422, 0.5242, 0.007845, 0.625, 0.007845, 0.625, 0.01517, 0.5242, 0.01517, 0.3173, 0.6982, 0.3173, 0.7129, 0.3173, 0.7129, 0.3173, 0.6982, 0.25, 0.625, 0.2052, 0.625, 0.2052, 0.625, 0.25, 0.625, 0.1827, 0.7275, 0.1827, 0.7129, 0.1827, 0.7129, 0.1827, 0.7275, 0.1603, 0.7275, 0.1603, 0.7348, 0.125, 0.7348, 0.125, 0.7275, 0.5242, 0.7275, 0.625, 0.7275, 0.625, 0.7348, 0.5242, 0.7348, 0.625, 0.7275, 0.875, 0.7275, 0.875, 0.7348, 0.625, 0.7348, 0.3173, 0.7275, 0.3397, 0.7275, 0.3397, 0.7348, 0.3173, 0.7348, 0.1603, 0.5078, 0.1603, 0.5152, 0.125, 0.5152, 0.125, 0.5078, 0.5242, 0.5078, 0.625, 0.5078, 0.625, 0.5152, 0.5242, 0.5152, 0.625, 0.5078, 0.6603, 0.5, 0.6827, 0.5, 0.7052, 0.5, 0.75, 0.5, 0.7948, 0.5, 0.8173, 0.5, 0.8397, 0.5, 0.875, 0.5078, 0.875, 0.5152, 0.625, 0.5152, 0.3173, 0.5078, 0.3397, 0.5078, 0.3397, 0.5152, 0.3173, 0.5152, 0.2052, 0.5078, 0.25, 0.5078, 0.25, 0.5152, 0.2052, 0.5152, 0.25, 0.5078, 0.2948, 0.5078, 0.2948, 0.5152, 0.25, 0.5152, 0.1827, 0.5078, 0.2052, 0.5078, 0.2052, 0.5152, 0.1827, 0.5152, 0.3397, 0.5225, 0.3397, 0.5152, 0.5242, 0.5152, 0.5242, 0.5225, 0.5242, 0.2275, 0.625, 0.2275, 0.625, 0.2348, 0.5242, 0.2348, 0.2948, 0.5078, 0.3173, 0.5078, 0.3173, 0.5152, 0.2948, 0.5152, 0.3173, 0.5225, 0.3173, 0.5371, 0.3173, 0.5371, 0.3173, 0.5225, 0.1827, 0.7348, 0.1827, 0.7275, 0.1827, 0.7275, 0.1827, 0.7348, 0.3173, 0.5371, 0.3173, 0.5518, 0.3173, 0.5518, 0.3173, 0.5371, 0.3397, 0.5078, 0.3173, 0.5078, 0.3173, 0.5, 0.3397, 0.5, 0.5242, 0.7853, 0.625, 0.7853, 0.625, 0.8077, 0.5242, 0.8077, 0.3173, 0.6836, 0.3173, 0.6982, 0.3173, 0.6982, 0.3173, 0.6836, 0.25, 0.5152, 0.2948, 0.5152, 0.2948, 0.5152, 0.25, 0.5152, 0.1827, 0.6177, 0.1827, 0.6104, 0.1827, 0.6104, 0.1827, 0.6177, 0.1827, 0.5152, 0.2052, 0.5152, 0.2052, 0.5152, 0.1827, 0.5152, 0.2052, 0.5152, 0.25, 0.5152, 0.25, 0.5152, 0.2052, 0.5152, 0.2052, 0.625, 0.1827, 0.625, 0.1827, 0.625, 0.2052, 0.625, 0.3173, 0.6104, 0.3173, 0.6177, 0.3173, 0.6177, 0.3173, 0.6104, 0.5242, 0.4198, 0.625, 0.4198, 0.625, 0.4423, 0.5242, 0.4423, 0.2948, 0.7422, 0.3173, 0.7422, 0.3173, 0.75, 0.2948, 0.75, 0.2948, 0.7348, 0.3173, 0.7348, 0.3173, 0.7422, 0.2948, 0.7422, 0.1603, 0.5078, 0.1827, 0.5078, 0.1827, 0.5152, 0.1603, 0.5152, 0.1603, 0.7275, 0.1827, 0.7275, 0.1827, 0.7348, 0.1603, 0.7348, 0.1603, 0.7129, 0.1827, 0.7129, 0.1827, 0.7275, 0.1603, 0.7275, 0.1603, 0.5152, 0.1827, 0.5152, 0.1827, 0.5225, 0.1603, 0.5225, 0.1603, 0.6836, 0.1827, 0.6836, 0.1827, 0.6982, 0.1603, 0.6982, 0.1603, 0.5371, 0.1827, 0.5371, 0.1827, 0.5518, 0.1603, 0.5518, 0.1603, 0.5225, 0.1827, 0.5225, 0.1827, 0.5371, 0.1603, 0.5371, 0.1603, 0.6982, 0.1827, 0.6982, 0.1827, 0.7129, 0.1603, 0.7129, 0.1603, 0.6543, 0.1827, 0.6543, 0.1827, 0.6836, 0.1603, 0.6836, 0.1603, 0.5518, 0.1827, 0.5518, 0.1827, 0.5664, 0.1603, 0.5664, 0.1603, 0.6177, 0.1827, 0.6177, 0.1827, 0.625, 0.1603, 0.625, 0.5242, 0.2853, 0.625, 0.2853, 0.625, 0.3077, 0.5242, 0.3077, 0.1603, 0.7422, 0.1827, 0.7422, 0.1827, 0.75, 0.1603, 0.75, 0.1603, 0.7348, 0.1827, 0.7348, 0.1827, 0.7422, 0.1603, 0.7422, 0.2052, 0.5078, 0.1827, 0.5078, 0.1827, 0.5, 0.2052, 0.5, 0.5242, 0.9198, 0.625, 0.9198, 0.625, 0.9423, 0.5242, 0.9423, 0.1603, 0.6396, 0.1827, 0.6396, 0.1827, 0.6543, 0.1603, 0.6543, 0.3173, 0.7348, 0.2948, 0.7348, 0.2948, 0.7348, 0.3173, 0.7348, 0.2052, 0.7348, 0.1827, 0.7348, 0.1827, 0.7348, 0.2052, 0.7348, 0.2948, 0.5152, 0.3173, 0.5152, 0.3173, 0.5152, 0.2948, 0.5152, 0.1827, 0.6104, 0.1827, 0.5957, 0.1827, 0.5957, 0.1827, 0.6104, 0.6875, 0.6396, 0.7149, 0.6388, 0.7111, 0.6526, 0.6875, 0.6543, 0.75, 0.6388, 0.7851, 0.6388, 0.7889, 0.6526, 0.75, 0.6526, 0.7149, 0.6388, 0.75, 0.6388, 0.75, 0.6526, 0.7111, 0.6526, 0.7851, 0.6388, 0.8125, 0.6396, 0.8125, 0.6543, 0.7889, 0.6526, 0.625, 0.6396, 0.6875, 0.6396, 0.6875, 0.6543, 0.625, 0.6543, 0.3173, 0.6396, 0.3397, 0.6396, 0.3397, 0.6543, 0.3173, 0.6543, 0.8125, 0.6396, 0.875, 0.6396, 0.875, 0.6543, 0.8125, 0.6543, 0.5242, 0.6396, 0.625, 0.6396, 0.625, 0.6543, 0.5242, 0.6543, 0.1603, 0.6396, 0.1603, 0.6543, 0.125, 0.6543, 0.125, 0.6396, 0.5242, 0.06642, 0.625, 0.06642, 0.625, 0.09571, 0.5242, 0.09571, 0.3397, 0.6836, 0.3397, 0.6543, 0.5242, 0.6543, 0.5242, 0.6836, 0.1603, 0.5664, 0.1827, 0.5664, 0.1827, 0.5957, 0.1603, 0.5957, 0.3173, 0.5152, 0.3173, 0.5225, 0.3173, 0.5225, 0.3173, 0.5152, 0.2948, 0.625, 0.25, 0.625, 0.25, 0.625, 0.2948, 0.625, 0.1827, 0.625, 0.1827, 0.6177, 0.1827, 0.6177, 0.1827, 0.625, 0.3173, 0.5957, 0.3173, 0.6104, 0.3173, 0.6104, 0.3173, 0.5957, 0.7965, 0.5698, 0.8125, 0.5664, 0.8125, 0.5957, 0.7889, 0.5974, 0.75, 0.5698, 0.7965, 0.5698, 0.7889, 0.5974, 0.75, 0.5974, 0.6875, 0.5664, 0.7035, 0.5698, 0.7111, 0.5974, 0.6875, 0.5957, 0.7035, 0.5698, 0.75, 0.5698, 0.75, 0.5974, 0.7111, 0.5974, 0.625, 0.5664, 0.6875, 0.5664, 0.6875, 0.5957, 0.625, 0.5957, 0.5242, 0.1396, 0.625, 0.1396, 0.625, 0.1543, 0.5242, 0.1543, 0.3397, 0.6104, 0.3397, 0.5957, 0.5242, 0.5957, 0.5242, 0.6104, 0.3173, 0.5664, 0.3397, 0.5664, 0.3397, 0.5957, 0.3173, 0.5957, 0.8125, 0.5664, 0.875, 0.5664, 0.875, 0.5957, 0.8125, 0.5957, 0.5242, 0.5664, 0.625, 0.5664, 0.625, 0.5957, 0.5242, 0.5957, 0.1603, 0.5664, 0.1603, 0.5957, 0.125, 0.5957, 0.125, 0.5664, 0.3397, 0.6177, 0.3397, 0.6104, 0.5242, 0.6104, 0.5242, 0.6177, 0.5242, 0.1323, 0.625, 0.1323, 0.625, 0.1396, 0.5242, 0.1396, 0.1603, 0.5957, 0.1827, 0.5957, 0.1827, 0.6104, 0.1603, 0.6104, 0.1827, 0.5957, 0.1827, 0.5664, 0.1827, 0.5664, 0.1827, 0.5957, 0.3173, 0.7129, 0.3173, 0.7275, 0.3173, 0.7275, 0.3173, 0.7129, 0.1827, 0.5664, 0.1827, 0.5518, 0.1827, 0.5518, 0.1827, 0.5664, 0.3173, 0.5664, 0.3173, 0.5957, 0.3173, 0.5957, 0.3173, 0.5664, 0.7889, 0.5974, 0.8125, 0.5957, 0.8125, 0.6104, 0.7851, 0.6112, 0.75, 0.5974, 0.7889, 0.5974, 0.7851, 0.6112, 0.75, 0.6112, 0.6875, 0.5957, 0.7111, 0.5974, 0.7149, 0.6112, 0.6875, 0.6104, 0.7111, 0.5974, 0.75, 0.5974, 0.75, 0.6112, 0.7149, 0.6112, 0.625, 0.5957, 0.6875, 0.5957, 0.6875, 0.6104, 0.625, 0.6104, 0.3173, 0.5957, 0.3397, 0.5957, 0.3397, 0.6104, 0.3173, 0.6104, 0.8125, 0.5957, 0.875, 0.5957, 0.875, 0.6104, 0.8125, 0.6104, 0.5242, 0.5957, 0.625, 0.5957, 0.625, 0.6104, 0.5242, 0.6104, 0.1603, 0.5957, 0.1603, 0.6104, 0.125, 0.6104, 0.125, 0.5957, 0.1603, 0.6323, 0.1603, 0.6396, 0.125, 0.6396, 0.125, 0.6323, 0.5242, 0.6323, 0.625, 0.6323, 0.625, 0.6396, 0.5242, 0.6396, 0.8125, 0.6323, 0.875, 0.6323, 0.875, 0.6396, 0.8125, 0.6396, 0.3173, 0.6323, 0.3397, 0.6323, 0.3397, 0.6396, 0.3173, 0.6396, 0.625, 0.6323, 0.6875, 0.6323, 0.6875, 0.6396, 0.625, 0.6396, 0.7832, 0.6319, 0.8125, 0.6323, 0.8125, 0.6396, 0.7851, 0.6388, 0.7168, 0.6319, 0.75, 0.6319, 0.75, 0.6388, 0.7149, 0.6388, 0.75, 0.6319, 0.7832, 0.6319, 0.7851, 0.6388, 0.75, 0.6388, 0.6875, 0.6323, 0.7168, 0.6319, 0.7149, 0.6388, 0.6875, 0.6396, 0.2052, 0.6323, 0.25, 0.6323, 0.25, 0.6396, 0.2052, 0.6396, 0.25, 0.6323, 0.2948, 0.6323, 0.2948, 0.6396, 0.25, 0.6396, 0.1827, 0.6323, 0.2052, 0.6323, 0.2052, 0.6396, 0.1827, 0.6396, 0.2948, 0.6323, 0.3173, 0.6323, 0.3173, 0.6396, 0.2948, 0.6396, 0.1603, 0.6323, 0.1827, 0.6323, 0.1827, 0.6396, 0.1603, 0.6396, 0.5242, 0.09571, 0.625, 0.09571, 0.625, 0.1104, 0.5242, 0.1104, 0.3397, 0.6543, 0.3397, 0.6396, 0.5242, 0.6396, 0.5242, 0.6543, 0.1603, 0.625, 0.1827, 0.625, 0.1827, 0.6323, 0.1603, 0.6323, 0.2948, 0.625, 0.3173, 0.625, 0.3173, 0.6323, 0.2948, 0.6323, 0.1827, 0.625, 0.2052, 0.625, 0.2052, 0.6323, 0.1827, 0.6323, 0.25, 0.625, 0.2948, 0.625, 0.2948, 0.6323, 0.25, 0.6323, 0.2052, 0.625, 0.25, 0.625, 0.25, 0.6323, 0.2052, 0.6323, 0.6875, 0.625, 0.7188, 0.625, 0.7168, 0.6319, 0.6875, 0.6323, 0.75, 0.625, 0.7812, 0.625, 0.7832, 0.6319, 0.75, 0.6319, 0.7188, 0.625, 0.75, 0.625, 0.75, 0.6319, 0.7168, 0.6319, 0.7812, 0.625, 0.8125, 0.625, 0.8125, 0.6323, 0.7832, 0.6319, 0.625, 0.625, 0.6875, 0.625, 0.6875, 0.6323, 0.625, 0.6323, 0.3173, 0.625, 0.3397, 0.625, 0.3397, 0.6323, 0.3173, 0.6323, 0.8125, 0.625, 0.875, 0.625, 0.875, 0.6323, 0.8125, 0.6323, 0.5242, 0.625, 0.625, 0.625, 0.625, 0.6323, 0.5242, 0.6323, 0.1603, 0.625, 0.1603, 0.6323, 0.125, 0.6323, 0.125, 0.625, 0.5242, 0.1104, 0.625, 0.1104, 0.625, 0.1177, 0.5242, 0.1177, 0.3397, 0.6396, 0.3397, 0.6323, 0.5242, 0.6323, 0.5242, 0.6396, 0.5242, 0.125, 0.625, 0.125, 0.625, 0.1323, 0.5242, 0.1323, 0.3397, 0.625, 0.3397, 0.6177, 0.5242, 0.6177, 0.5242, 0.625, 0.1603, 0.6104, 0.1827, 0.6104, 0.1827, 0.6177, 0.1603, 0.6177, 0.3173, 0.625, 0.2948, 0.625, 0.2948, 0.625, 0.3173, 0.625, 0.3173, 0.7275, 0.3173, 0.7348, 0.3173, 0.7348, 0.3173, 0.7275, 0.1827, 0.6836, 0.1827, 0.6543, 0.1827, 0.6543, 0.1827, 0.6836, 0.25, 0.7348, 0.2052, 0.7348, 0.2052, 0.7348, 0.25, 0.7348, 0.7851, 0.6112, 0.8125, 0.6104, 0.8125, 0.6177, 0.7832, 0.6181, 0.75, 0.6112, 0.7851, 0.6112, 0.7832, 0.6181, 0.75, 0.6181, 0.6875, 0.6104, 0.7149, 0.6112, 0.7168, 0.6181, 0.6875, 0.6177, 0.7149, 0.6112, 0.75, 0.6112, 0.75, 0.6181, 0.7168, 0.6181, 0.625, 0.6104, 0.6875, 0.6104, 0.6875, 0.6177, 0.625, 0.6177, 0.3173, 0.6104, 0.3397, 0.6104, 0.3397, 0.6177, 0.3173, 0.6177, 0.8125, 0.6104, 0.875, 0.6104, 0.875, 0.6177, 0.8125, 0.6177, 0.5242, 0.6104, 0.625, 0.6104, 0.625, 0.6177, 0.5242, 0.6177, 0.1603, 0.6104, 0.1603, 0.6177, 0.125, 0.6177, 0.125, 0.6104, 0.2052, 0.6836, 0.25, 0.6836, 0.25, 0.6982, 0.2052, 0.6982, 0.2052, 0.5371, 0.25, 0.5371, 0.25, 0.5518, 0.2052, 0.5518, 0.2052, 0.5225, 0.25, 0.5225, 0.25, 0.5371, 0.2052, 0.5371, 0.2052, 0.6982, 0.25, 0.6982, 0.25, 0.7129, 0.2052, 0.7129, 0.2052, 0.6543, 0.25, 0.6543, 0.25, 0.6836, 0.2052, 0.6836, 0.2052, 0.5518, 0.25, 0.5518, 0.25, 0.5664, 0.2052, 0.5664, 0.2052, 0.6177, 0.25, 0.6177, 0.25, 0.625, 0.2052, 0.625, 0.25, 0.6836, 0.2948, 0.6836, 0.2948, 0.6982, 0.25, 0.6982, 0.25, 0.5371, 0.2948, 0.5371, 0.2948, 0.5518, 0.25, 0.5518, 0.25, 0.5225, 0.2948, 0.5225, 0.2948, 0.5371, 0.25, 0.5371, 0.25, 0.6982, 0.2948, 0.6982, 0.2948, 0.7129, 0.25, 0.7129, 0.25, 0.6543, 0.2948, 0.6543, 0.2948, 0.6836, 0.25, 0.6836, 0.25, 0.5518, 0.2948, 0.5518, 0.2948, 0.5664, 0.25, 0.5664, 0.25, 0.6177, 0.2948, 0.6177, 0.2948, 0.625, 0.25, 0.625, 0.1827, 0.6177, 0.2052, 0.6177, 0.2052, 0.625, 0.1827, 0.625, 0.1827, 0.5518, 0.2052, 0.5518, 0.2052, 0.5664, 0.1827, 0.5664, 0.1827, 0.6543, 0.2052, 0.6543, 0.2052, 0.6836, 0.1827, 0.6836, 0.1827, 0.6982, 0.2052, 0.6982, 0.2052, 0.7129, 0.1827, 0.7129, 0.1827, 0.5225, 0.2052, 0.5225, 0.2052, 0.5371, 0.1827, 0.5371, 0.1827, 0.5371, 0.2052, 0.5371, 0.2052, 0.5518, 0.1827, 0.5518, 0.1827, 0.6836, 0.2052, 0.6836, 0.2052, 0.6982, 0.1827, 0.6982, 0.1827, 0.5152, 0.2052, 0.5152, 0.2052, 0.5225, 0.1827, 0.5225, 0.25, 0.5152, 0.2948, 0.5152, 0.2948, 0.5225, 0.25, 0.5225, 0.2052, 0.5152, 0.25, 0.5152, 0.25, 0.5225, 0.2052, 0.5225, 0.1827, 0.7129, 0.2052, 0.7129, 0.2052, 0.7275, 0.1827, 0.7275, 0.25, 0.7129, 0.2948, 0.7129, 0.2948, 0.7275, 0.25, 0.7275, 0.2052, 0.7129, 0.25, 0.7129, 0.25, 0.7275, 0.2052, 0.7275, 0.1827, 0.7275, 0.2052, 0.7275, 0.2052, 0.7348, 0.1827, 0.7348, 0.25, 0.7275, 0.2948, 0.7275, 0.2948, 0.7348, 0.25, 0.7348, 0.2052, 0.7275, 0.25, 0.7275, 0.25, 0.7348, 0.2052, 0.7348, 0.2948, 0.7275, 0.3173, 0.7275, 0.3173, 0.7348, 0.2948, 0.7348, 0.2948, 0.7129, 0.3173, 0.7129, 0.3173, 0.7275, 0.2948, 0.7275, 0.2948, 0.5152, 0.3173, 0.5152, 0.3173, 0.5225, 0.2948, 0.5225, 0.2948, 0.6836, 0.3173, 0.6836, 0.3173, 0.6982, 0.2948, 0.6982, 0.2948, 0.5371, 0.3173, 0.5371, 0.3173, 0.5518, 0.2948, 0.5518, 0.2948, 0.5225, 0.3173, 0.5225, 0.3173, 0.5371, 0.2948, 0.5371, 0.2948, 0.6982, 0.3173, 0.6982, 0.3173, 0.7129, 0.2948, 0.7129, 0.2948, 0.6543, 0.3173, 0.6543, 0.3173, 0.6836, 0.2948, 0.6836, 0.2948, 0.5518, 0.3173, 0.5518, 0.3173, 0.5664, 0.2948, 0.5664, 0.2948, 0.6177, 0.3173, 0.6177, 0.3173, 0.625, 0.2948, 0.625, 0.2948, 0.6396, 0.3173, 0.6396, 0.3173, 0.6543, 0.2948, 0.6543, 0.1827, 0.6396, 0.2052, 0.6396, 0.2052, 0.6543, 0.1827, 0.6543, 0.25, 0.6396, 0.2948, 0.6396, 0.2948, 0.6543, 0.25, 0.6543, 0.2052, 0.6396, 0.25, 0.6396, 0.25, 0.6543, 0.2052, 0.6543, 0.2948, 0.5664, 0.3173, 0.5664, 0.3173, 0.5957, 0.2948, 0.5957, 0.1827, 0.5664, 0.2052, 0.5664, 0.2052, 0.5957, 0.1827, 0.5957, 0.25, 0.5664, 0.2948, 0.5664, 0.2948, 0.5957, 0.25, 0.5957, 0.2052, 0.5664, 0.25, 0.5664, 0.25, 0.5957, 0.2052, 0.5957, 0.2948, 0.5957, 0.3173, 0.5957, 0.3173, 0.6104, 0.2948, 0.6104, 0.1827, 0.5957, 0.2052, 0.5957, 0.2052, 0.6104, 0.1827, 0.6104, 0.25, 0.5957, 0.2948, 0.5957, 0.2948, 0.6104, 0.25, 0.6104, 0.2052, 0.5957, 0.25, 0.5957, 0.25, 0.6104, 0.2052, 0.6104, 0.2948, 0.6104, 0.3173, 0.6104, 0.3173, 0.6177, 0.2948, 0.6177, 0.1827, 0.6104, 0.2052, 0.6104, 0.2052, 0.6177, 0.1827, 0.6177, 0.25, 0.6104, 0.2948, 0.6104, 0.2948, 0.6177, 0.25, 0.6177, 0.2052, 0.6104, 0.25, 0.6104, 0.25, 0.6177, 0.2052, 0.6177])
me_cube.materials.append(mat_material)
me_cube.use_remesh_preserve_volume = False
me_cube.use_remesh_preserve_attributes = False
me_cube.use_mirror_vertex_groups = False
me_cube.update()

# ---- objects
ob_cube = bpy.data.objects.new('Cube', me_cube)

# ---- transforms, parenting, visibility, modifiers, constraints
ob_cube.location = (0.0, 0.0, 0.0)
ob_cube.lock_rotations_4d = False
ob_cube.empty_display_type = 'ARROWS'
ob_cube.lineart.crease_threshold = 0.0

# ---- collection membership
col_collection.objects.link(ob_cube)

# ---- scene / render settings (as saved in the file)
scene.frame_start = 1; scene.frame_end = 250; scene.frame_set(1)
scene.render.engine = 'BLENDER_EEVEE_NEXT'
scene.cycles.use_denoising = False
scene.cycles.samples = 128
scene.cycles.sampling_pattern = 'TABULATED_SOBOL'
scene.cycles.use_adaptive_sampling = False
scene.cycles.use_light_tree = False
scene.view_settings.view_transform = 'Filmic'
bpy.context.view_layer.update()

# ---- added for rendering (the .blend has no active camera and no usable light): camera, sun
cam_auto = bpy.data.cameras.new('AutoCamera')
cam_auto.lens = 50.0
cam_auto.sensor_width = 36.0
cam_auto.clip_end = 1000.0
ob_auto_camera = bpy.data.objects.new('AutoCamera', cam_auto)
scene.collection.objects.link(ob_auto_camera)
ob_auto_camera.location = (10.9025, -12.0564, 9.27983)
ob_auto_camera.rotation_euler = (1.09748, -7.21219e-08, 0.694738)
scene.camera = ob_auto_camera
light_auto_sun = bpy.data.lights.new('AutoSun', 'SUN')
light_auto_sun.energy = 3.0
light_auto_sun.angle = 0.0523599
ob_auto_sun = bpy.data.objects.new('AutoSun', light_auto_sun)
scene.collection.objects.link(ob_auto_sun)
ob_auto_sun.rotation_euler = (0.872665, 0.174533, 0.523599)
bpy.context.view_layer.update()
